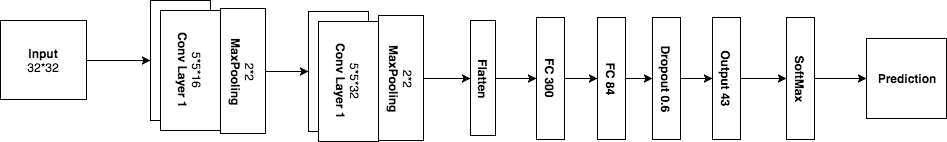

The diagram above was exported from draw.io. Its source (the exported page's mxGraphModel, read from the mxfile embedded in the PNG):
<mxGraphModel dx="1003" dy="2097" grid="1" gridSize="10" guides="1" tooltips="1" connect="1" arrows="1" fold="1" page="1" pageScale="1" pageWidth="850" pageHeight="1100" background="#ffffff" math="0" shadow="0">
  <root>
    <mxCell id="0" />
    <mxCell id="1" parent="0" />
    <mxCell id="51" style="edgeStyle=orthogonalEdgeStyle;rounded=0;html=1;exitX=1;exitY=0.5;entryX=0.5;entryY=1;jettySize=auto;orthogonalLoop=1;" edge="1" parent="1" source="2" target="49">
      <mxGeometry relative="1" as="geometry" />
    </mxCell>
    <mxCell id="2" value="&lt;b&gt;Input&lt;/b&gt;&lt;div&gt;32*32&lt;/div&gt;" style="whiteSpace=wrap;html=1;" vertex="1" parent="1">
      <mxGeometry x="30" y="-1049" width="86" height="79" as="geometry" />
    </mxCell>
    <mxCell id="20" value="" style="group" vertex="1" connectable="0" parent="1">
      <mxGeometry x="334" y="-1053" width="208" height="120" as="geometry" />
    </mxCell>
    <mxCell id="29" value="&lt;div&gt;2*2&lt;/div&gt;&lt;b&gt;MaxPooling&lt;/b&gt;" style="whiteSpace=wrap;html=1;rotation=90;" vertex="1" parent="20">
      <mxGeometry x="34" y="39" width="125" height="45" as="geometry" />
    </mxCell>
    <mxCell id="52" value="" style="group" vertex="1" connectable="0" parent="20">
      <mxGeometry x="-26" y="25" width="130" height="70" as="geometry" />
    </mxCell>
    <mxCell id="53" value="" style="whiteSpace=wrap;html=1;rotation=90;" vertex="1" parent="52">
      <mxGeometry width="120" height="60" as="geometry" />
    </mxCell>
    <mxCell id="54" value="&lt;div&gt;5*5*32&lt;/div&gt;&lt;b&gt;Conv Layer 1&lt;/b&gt;" style="whiteSpace=wrap;html=1;rotation=90;" vertex="1" parent="52">
      <mxGeometry x="10" y="10" width="120" height="60" as="geometry" />
    </mxCell>
    <mxCell id="55" style="edgeStyle=orthogonalEdgeStyle;rounded=0;html=1;exitX=0.5;exitY=0;entryX=0.5;entryY=1;jettySize=auto;orthogonalLoop=1;" edge="1" parent="1" source="30" target="53">
      <mxGeometry relative="1" as="geometry" />
    </mxCell>
    <mxCell id="41" style="edgeStyle=orthogonalEdgeStyle;rounded=0;html=1;exitX=0.5;exitY=0;entryX=0.5;entryY=1;jettySize=auto;orthogonalLoop=1;" edge="1" parent="1" source="32" target="33">
      <mxGeometry relative="1" as="geometry" />
    </mxCell>
    <mxCell id="32" value="&lt;div&gt;&lt;b&gt;Flatten&lt;/b&gt;&lt;br&gt;&lt;/div&gt;" style="whiteSpace=wrap;html=1;rotation=90;" vertex="1" parent="1">
      <mxGeometry x="455" y="-1004" width="115" height="25" as="geometry" />
    </mxCell>
    <mxCell id="42" style="edgeStyle=orthogonalEdgeStyle;rounded=0;html=1;exitX=0.5;exitY=0;jettySize=auto;orthogonalLoop=1;" edge="1" parent="1" source="33" target="34">
      <mxGeometry relative="1" as="geometry" />
    </mxCell>
    <mxCell id="33" value="&lt;div&gt;&lt;b&gt;FC 300&lt;/b&gt;&lt;/div&gt;" style="whiteSpace=wrap;html=1;rotation=90;" vertex="1" parent="1">
      <mxGeometry x="519" y="-1005" width="122" height="28" as="geometry" />
    </mxCell>
    <mxCell id="43" style="edgeStyle=orthogonalEdgeStyle;rounded=0;html=1;exitX=0.5;exitY=0;entryX=0.5;entryY=1;jettySize=auto;orthogonalLoop=1;" edge="1" parent="1" source="34" target="35">
      <mxGeometry relative="1" as="geometry" />
    </mxCell>
    <mxCell id="34" value="&lt;div&gt;&lt;b&gt;FC 84&lt;/b&gt;&lt;/div&gt;" style="whiteSpace=wrap;html=1;rotation=90;" vertex="1" parent="1">
      <mxGeometry x="580" y="-1005" width="122" height="28" as="geometry" />
    </mxCell>
    <mxCell id="44" style="edgeStyle=orthogonalEdgeStyle;rounded=0;html=1;exitX=0.5;exitY=0;jettySize=auto;orthogonalLoop=1;" edge="1" parent="1" source="35" target="37">
      <mxGeometry relative="1" as="geometry" />
    </mxCell>
    <mxCell id="35" value="&lt;div&gt;&lt;b&gt;Dropout 0.6&lt;/b&gt;&lt;/div&gt;" style="whiteSpace=wrap;html=1;rotation=90;" vertex="1" parent="1">
      <mxGeometry x="635" y="-1005" width="122" height="28" as="geometry" />
    </mxCell>
    <mxCell id="58" style="edgeStyle=orthogonalEdgeStyle;rounded=0;html=1;exitX=0.5;exitY=0;entryX=0;entryY=0.5;jettySize=auto;orthogonalLoop=1;" edge="1" parent="1" source="36" target="57">
      <mxGeometry relative="1" as="geometry" />
    </mxCell>
    <mxCell id="36" value="&lt;div&gt;&lt;b&gt;SoftMax&lt;/b&gt;&lt;/div&gt;" style="whiteSpace=wrap;html=1;rotation=90;" vertex="1" parent="1">
      <mxGeometry x="769" y="-1005" width="122" height="28" as="geometry" />
    </mxCell>
    <mxCell id="45" style="edgeStyle=orthogonalEdgeStyle;rounded=0;html=1;exitX=0.5;exitY=0;entryX=0.5;entryY=1;jettySize=auto;orthogonalLoop=1;" edge="1" parent="1" source="37" target="36">
      <mxGeometry relative="1" as="geometry" />
    </mxCell>
    <mxCell id="37" value="&lt;div&gt;&lt;b&gt;Output 43&lt;/b&gt;&lt;/div&gt;" style="whiteSpace=wrap;html=1;rotation=90;" vertex="1" parent="1">
      <mxGeometry x="695" y="-1005" width="122" height="28" as="geometry" />
    </mxCell>
    <mxCell id="38" style="edgeStyle=orthogonalEdgeStyle;rounded=0;html=1;exitX=0.5;exitY=0;entryX=0.5;entryY=1;jettySize=auto;orthogonalLoop=1;" edge="1" parent="1" source="29" target="32">
      <mxGeometry relative="1" as="geometry" />
    </mxCell>
    <mxCell id="56" value="" style="group" vertex="1" connectable="0" parent="1">
      <mxGeometry x="150" y="-1039" width="185" height="70" as="geometry" />
    </mxCell>
    <mxCell id="30" value="&lt;div&gt;2*2&lt;/div&gt;&lt;b&gt;MaxPooling&lt;/b&gt;" style="whiteSpace=wrap;html=1;rotation=90;" vertex="1" parent="56">
      <mxGeometry x="60" y="18" width="125" height="45" as="geometry" />
    </mxCell>
    <mxCell id="50" value="" style="group" vertex="1" connectable="0" parent="56">
      <mxGeometry width="130" height="70" as="geometry" />
    </mxCell>
    <mxCell id="49" value="" style="whiteSpace=wrap;html=1;rotation=90;" vertex="1" parent="50">
      <mxGeometry width="120" height="60" as="geometry" />
    </mxCell>
    <mxCell id="46" value="&lt;div&gt;5*5*16&lt;/div&gt;&lt;b&gt;Conv Layer 1&lt;/b&gt;" style="whiteSpace=wrap;html=1;rotation=90;" vertex="1" parent="50">
      <mxGeometry x="10" y="10" width="120" height="60" as="geometry" />
    </mxCell>
    <mxCell id="57" value="&lt;b&gt;Prediction&lt;/b&gt;" style="whiteSpace=wrap;html=1;aspect=fixed;" vertex="1" parent="1">
      <mxGeometry x="896" y="-1031" width="80" height="80" as="geometry" />
    </mxCell>
  </root>
</mxGraphModel>